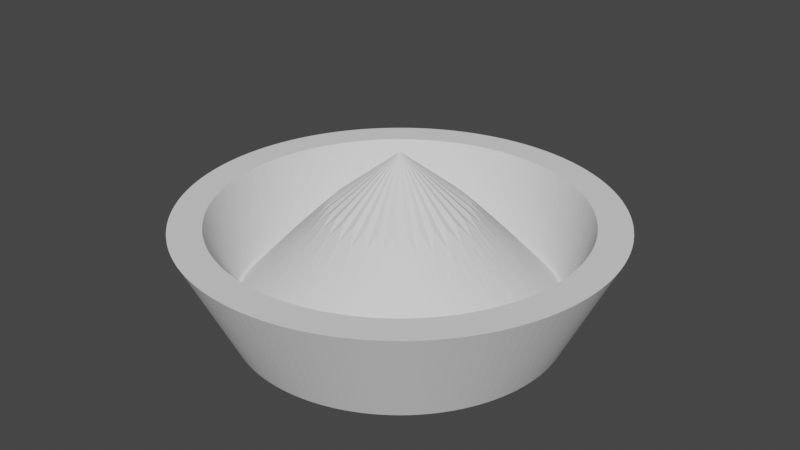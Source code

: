# Source: DustPile.blend  (saved by Blender 2.93.21; exported with 4.5.12 LTS)
import bpy
from mathutils import Matrix  # noqa: F401  (used for matrix-valued properties, if any)

bpy.ops.wm.read_factory_settings(use_empty=True)
scene = bpy.context.scene
scene.name = 'Scene'

# ---- collections
col_collection = bpy.data.collections.new('Collection'); scene.collection.children.link(col_collection)

# ---- world
world_world = bpy.data.worlds.new('World'); scene.world = world_world
world_world.use_nodes = True; world_world.node_tree.nodes.clear()
_N = world_world.node_tree.nodes; _L = world_world.node_tree.links
n0 = _N.new('ShaderNodeOutputWorld'); n0.name = 'World Output'; n0.location = (300, 300)
n1 = _N.new('ShaderNodeBackground'); n1.name = 'Background'; n1.location = (10, 300)
n1.inputs[0].default_value = (0.05088, 0.05088, 0.05088, 1.0)
_L.new(n1.outputs[0], n0.inputs[0])
n0.is_active_output = True
world_world.color = (0.05088, 0.05088, 0.05088)
world_world.use_sun_shadow = False
world_world.sun_shadow_jitter_overblur = 0.0

# ---- meshes
me_cone = bpy.data.meshes.new('Cone')
me_cone.from_pydata([(0.0, 1.0, -1.0), (0.1951, 0.9808, -1.0), (0.3827, 0.9239, -1.0), (0.5556, 0.8315, -1.0), (0.7071, 0.7071, -1.0), (0.8315, 0.5556, -1.0), (0.9239, 0.3827, -1.0), (0.9808, 0.1951, -1.0), (1.0, -4.371e-08, -1.0), (0.9808, -0.1951, -1.0), (0.9239, -0.3827, -1.0), (0.8315, -0.5556, -1.0), (0.7071, -0.7071, -1.0), (0.5556, -0.8315, -1.0), (0.3827, -0.9239, -1.0), (0.1951, -0.9808, -1.0), (-8.742e-08, -1.0, -1.0), (-0.1951, -0.9808, -1.0), (-0.3827, -0.9239, -1.0), (-0.5556, -0.8315, -1.0), (-0.7071, -0.7071, -1.0), (-0.8315, -0.5556, -1.0), (-0.9239, -0.3827, -1.0), (-0.9808, -0.1951, -1.0), (-1.0, 1.192e-08, -1.0), (-0.9808, 0.1951, -1.0), (-0.9239, 0.3827, -1.0), (-0.8315, 0.5556, -1.0), (-0.7071, 0.7071, -1.0), (-0.5556, 0.8315, -1.0), (-0.3827, 0.9239, -1.0), (-0.1951, 0.9808, -1.0), (0.0, 0.0, 1.0)], [], [(0, 32, 1), (1, 32, 2), (2, 32, 3), (3, 32, 4), (4, 32, 5), (5, 32, 6), (6, 32, 7), (7, 32, 8), (8, 32, 9), (9, 32, 10), (10, 32, 11), (11, 32, 12), (12, 32, 13), (13, 32, 14), (14, 32, 15), (15, 32, 16), (16, 32, 17), (17, 32, 18), (18, 32, 19), (19, 32, 20), (20, 32, 21), (21, 32, 22), (22, 32, 23), (23, 32, 24), (24, 32, 25), (25, 32, 26), (26, 32, 27), (27, 32, 28), (28, 32, 29), (29, 32, 30), (0, 1, 2, 3, 4, 5, 6, 7, 8, 9, 10, 11, 12, 13, 14, 15, 16, 17, 18, 19, 20, 21, 22, 23, 24, 25, 26, 27, 28, 29, 30, 31), (30, 32, 31), (31, 32, 0)])
_uv = me_cone.uv_layers.new(name='UVMap')
_uv.uv.foreach_set('vector', [0.25, 0.49, 0.25, 0.25, 0.2968, 0.4854, 0.2968, 0.4854, 0.25, 0.25, 0.3418, 0.4717, 0.3418, 0.4717, 0.25, 0.25, 0.3833, 0.4496, 0.3833, 0.4496, 0.25, 0.25, 0.4197, 0.4197, 0.4197, 0.4197, 0.25, 0.25, 0.4496, 0.3833, 0.4496, 0.3833, 0.25, 0.25, 0.4717, 0.3418, 0.4717, 0.3418, 0.25, 0.25, 0.4854, 0.2968, 0.4854, 0.2968, 0.25, 0.25, 0.49, 0.25, 0.49, 0.25, 0.25, 0.25, 0.4854, 0.2032, 0.4854, 0.2032, 0.25, 0.25, 0.4717, 0.1582, 0.4717, 0.1582, 0.25, 0.25, 0.4496, 0.1167, 0.4496, 0.1167, 0.25, 0.25, 0.4197, 0.08029, 0.4197, 0.08029, 0.25, 0.25, 0.3833, 0.05045, 0.3833, 0.05045, 0.25, 0.25, 0.3418, 0.02827, 0.3418, 0.02827, 0.25, 0.25, 0.2968, 0.01461, 0.2968, 0.01461, 0.25, 0.25, 0.25, 0.01, 0.25, 0.01, 0.25, 0.25, 0.2032, 0.01461, 0.2032, 0.01461, 0.25, 0.25, 0.1582, 0.02827, 0.1582, 0.02827, 0.25, 0.25, 0.1167, 0.05045, 0.1167, 0.05045, 0.25, 0.25, 0.08029, 0.08029, 0.08029, 0.08029, 0.25, 0.25, 0.05045, 0.1167, 0.05045, 0.1167, 0.25, 0.25, 0.02827, 0.1582, 0.02827, 0.1582, 0.25, 0.25, 0.01461, 0.2032, 0.01461, 0.2032, 0.25, 0.25, 0.01, 0.25, 0.01, 0.25, 0.25, 0.25, 0.01461, 0.2968, 0.01461, 0.2968, 0.25, 0.25, 0.02827, 0.3418, 0.02827, 0.3418, 0.25, 0.25, 0.05045, 0.3833, 0.05045, 0.3833, 0.25, 0.25, 0.08029, 0.4197, 0.08029, 0.4197, 0.25, 0.25, 0.1167, 0.4496, 0.1167, 0.4496, 0.25, 0.25, 0.1582, 0.4717, 0.75, 0.49, 0.7968, 0.4854, 0.8418, 0.4717, 0.8833, 0.4496, 0.9197, 0.4197, 0.9496, 0.3833, 0.9717, 0.3418, 0.9854, 0.2968, 0.99, 0.25, 0.9854, 0.2032, 0.9717, 0.1582, 0.9496, 0.1167, 0.9197, 0.08029, 0.8833, 0.05045, 0.8418, 0.02827, 0.7968, 0.01461, 0.75, 0.01, 0.7032, 0.01461, 0.6582, 0.02827, 0.6167, 0.05045, 0.5803, 0.08029, 0.5504, 0.1167, 0.5283, 0.1582, 0.5146, 0.2032, 0.51, 0.25, 0.5146, 0.2968, 0.5283, 0.3418, 0.5504, 0.3833, 0.5803, 0.4197, 0.6167, 0.4496, 0.6582, 0.4717, 0.7032, 0.4854, 0.1582, 0.4717, 0.25, 0.25, 0.2032, 0.4854, 0.2032, 0.4854, 0.25, 0.25, 0.25, 0.49])
me_cone.use_remesh_fix_poles = True
me_cone.use_remesh_preserve_attributes = False
me_cone.update()
me_cylinder_001 = bpy.data.meshes.new('Cylinder.001')
me_cylinder_001.from_pydata([(5.106e-10, 0.76, -1.0), (0.0, 1.0, 1.0), (0.1483, 0.7454, -1.0), (0.1951, 0.9808, 1.0), (0.2908, 0.7022, -1.0), (0.3827, 0.9239, 1.0), (0.4222, 0.6319, -1.0), (0.5556, 0.8315, 1.0), (0.5374, 0.5374, -1.0), (0.7071, 0.7071, 1.0), (0.6319, 0.4222, -1.0), (0.8315, 0.5556, 1.0), (0.7022, 0.2908, -1.0), (0.9239, 0.3827, 1.0), (0.7454, 0.1483, -1.0), (0.9808, 0.1951, 1.0), (0.76, -3.538e-08, -1.0), (1.0, -4.371e-08, 1.0), (0.7454, -0.1483, -1.0), (0.9808, -0.1951, 1.0), (0.7022, -0.2908, -1.0), (0.9239, -0.3827, 1.0), (0.6319, -0.4222, -1.0), (0.8315, -0.5556, 1.0), (0.5374, -0.5374, -1.0), (0.7071, -0.7071, 1.0), (0.4222, -0.6319, -1.0), (0.5556, -0.8315, 1.0), (0.2908, -0.7022, -1.0), (0.3827, -0.9239, 1.0), (0.1483, -0.7454, -1.0), (0.1951, -0.9808, 1.0), (-6.593e-08, -0.76, -1.0), (-8.742e-08, -1.0, 1.0), (-0.1483, -0.7454, -1.0), (-0.1951, -0.9808, 1.0), (-0.2908, -0.7022, -1.0), (-0.3827, -0.9239, 1.0), (-0.4222, -0.6319, -1.0), (-0.5556, -0.8315, 1.0), (-0.5374, -0.5374, -1.0), (-0.7071, -0.7071, 1.0), (-0.6319, -0.4222, -1.0), (-0.8315, -0.5556, 1.0), (-0.7022, -0.2908, -1.0), (-0.9239, -0.3827, 1.0), (-0.7454, -0.1483, -1.0), (-0.9808, -0.1951, 1.0), (-0.76, 6.899e-09, -1.0), (-1.0, 1.192e-08, 1.0), (-0.7454, 0.1483, -1.0), (-0.9808, 0.1951, 1.0), (-0.7022, 0.2908, -1.0), (-0.9239, 0.3827, 1.0), (-0.6319, 0.4222, -1.0), (-0.8315, 0.5556, 1.0), (-0.5374, 0.5374, -1.0), (-0.7071, 0.7071, 1.0), (-0.4222, 0.6319, -1.0), (-0.5556, 0.8315, 1.0), (-0.2908, 0.7022, -1.0), (-0.3827, 0.9239, 1.0), (-0.1483, 0.7454, -1.0), (-0.1951, 0.9808, 1.0), (0.1657, 0.8331, 1.0), (-1.916e-08, 0.8494, 1.0), (0.3251, 0.7848, 1.0), (0.4719, 0.7063, 1.0), (0.6006, 0.6006, 1.0), (0.7063, 0.4719, 1.0), (0.7848, 0.3251, 1.0), (0.8331, 0.1657, 1.0), (0.8494, -3.92e-08, 1.0), (0.8331, -0.1657, 1.0), (0.7848, -0.3251, 1.0), (0.7063, -0.4719, 1.0), (0.6006, -0.6006, 1.0), (0.4719, -0.7063, 1.0), (0.3251, -0.7848, 1.0), (0.1657, -0.8331, 1.0), (-7.841e-08, -0.8494, 1.0), (-0.1657, -0.8331, 1.0), (-0.3251, -0.7848, 1.0), (-0.4719, -0.7063, 1.0), (-0.6006, -0.6006, 1.0), (-0.7063, -0.4719, 1.0), (-0.7848, -0.3251, 1.0), (-0.8331, -0.1657, 1.0), (-0.8494, 1.192e-08, 1.0), (-0.8331, 0.1657, 1.0), (-0.7848, 0.3251, 1.0), (-0.7063, 0.4719, 1.0), (-0.6006, 0.6006, 1.0), (-0.4719, 0.7063, 1.0), (-0.3251, 0.7848, 1.0), (-0.1657, 0.8331, 1.0), (0.1951, 0.9808, 1.0), (0.0, 1.0, 1.0), (0.3827, 0.9239, 1.0), (0.5556, 0.8315, 1.0), (0.7071, 0.7071, 1.0), (0.8315, 0.5556, 1.0), (0.9239, 0.3827, 1.0), (0.9808, 0.1951, 1.0), (1.0, -4.371e-08, 1.0), (0.9808, -0.1951, 1.0), (0.9239, -0.3827, 1.0), (0.8315, -0.5556, 1.0), (0.7071, -0.7071, 1.0), (0.5556, -0.8315, 1.0), (0.3827, -0.9239, 1.0), (0.1951, -0.9808, 1.0), (-8.742e-08, -1.0, 1.0), (-0.1951, -0.9808, 1.0), (-0.3827, -0.9239, 1.0), (-0.5556, -0.8315, 1.0), (-0.7071, -0.7071, 1.0), (-0.8315, -0.5556, 1.0), (-0.9239, -0.3827, 1.0), (-0.9808, -0.1951, 1.0), (-1.0, 1.192e-08, 1.0), (-0.9808, 0.1951, 1.0), (-0.9239, 0.3827, 1.0), (-0.8315, 0.5556, 1.0), (-0.7071, 0.7071, 1.0), (-0.5556, 0.8315, 1.0), (-0.3827, 0.9239, 1.0), (-0.1951, 0.9808, 1.0), (0.1463, 0.7353, -0.5576), (-1.204e-08, 0.7497, -0.5576), (0.2869, 0.6926, -0.5576), (0.4165, 0.6233, -0.5576), (0.5301, 0.5301, -0.5576), (0.6233, 0.4165, -0.5576), (0.6926, 0.2869, -0.5576), (0.7353, 0.1463, -0.5576), (0.7497, -3.46e-08, -0.5576), (0.7353, -0.1463, -0.5576), (0.6926, -0.2869, -0.5576), (0.6233, -0.4165, -0.5576), (0.5301, -0.5301, -0.5576), (0.4165, -0.6233, -0.5576), (0.2869, -0.6926, -0.5576), (0.1463, -0.7353, -0.5576), (-6.433e-08, -0.7497, -0.5576), (-0.1463, -0.7353, -0.5576), (-0.2869, -0.6926, -0.5576), (-0.4165, -0.6233, -0.5576), (-0.5301, -0.5301, -0.5576), (-0.6233, -0.4165, -0.5576), (-0.6926, -0.2869, -0.5576), (-0.7353, -0.1463, -0.5576), (-0.7497, 1.052e-08, -0.5576), (-0.7353, 0.1463, -0.5576), (-0.6926, 0.2869, -0.5576), (-0.6233, 0.4165, -0.5576), (-0.5301, 0.5301, -0.5576), (-0.4165, 0.6233, -0.5576), (-0.2869, 0.6926, -0.5576), (-0.1463, 0.7353, -0.5576)], [], [(0, 1, 3, 2), (2, 3, 5, 4), (4, 5, 7, 6), (6, 7, 9, 8), (8, 9, 11, 10), (10, 11, 13, 12), (12, 13, 15, 14), (14, 15, 17, 16), (16, 17, 19, 18), (18, 19, 21, 20), (20, 21, 23, 22), (22, 23, 25, 24), (24, 25, 27, 26), (26, 27, 29, 28), (28, 29, 31, 30), (30, 31, 33, 32), (32, 33, 35, 34), (34, 35, 37, 36), (36, 37, 39, 38), (38, 39, 41, 40), (40, 41, 43, 42), (42, 43, 45, 44), (44, 45, 47, 46), (46, 47, 49, 48), (48, 49, 51, 50), (50, 51, 53, 52), (52, 53, 55, 54), (54, 55, 57, 56), (56, 57, 59, 58), (58, 59, 61, 60), (11, 9, 100, 101), (60, 61, 63, 62), (62, 63, 1, 0), (0, 2, 4, 6, 8, 10, 12, 14, 16, 18, 20, 22, 24, 26, 28, 30, 32, 34, 36, 38, 40, 42, 44, 46, 48, 50, 52, 54, 56, 58, 60, 62), (76, 75, 139, 140), (29, 27, 109, 110), (47, 45, 118, 119), (3, 1, 97, 96), (1, 63, 127, 97), (21, 19, 105, 106), (39, 37, 114, 115), (57, 55, 123, 124), (13, 11, 101, 102), (31, 29, 110, 111), (49, 47, 119, 120), (5, 3, 96, 98), (23, 21, 106, 107), (41, 39, 115, 116), (59, 57, 124, 125), (15, 13, 102, 103), (33, 31, 111, 112), (51, 49, 120, 121), (7, 5, 98, 99), (25, 23, 107, 108), (43, 41, 116, 117), (61, 59, 125, 126), (17, 15, 103, 104), (35, 33, 112, 113), (53, 51, 121, 122), (9, 7, 99, 100), (27, 25, 108, 109), (45, 43, 117, 118), (63, 61, 126, 127), (19, 17, 104, 105), (37, 35, 113, 114), (55, 53, 122, 123), (65, 64, 96, 97), (64, 66, 98, 96), (66, 67, 99, 98), (67, 68, 100, 99), (68, 69, 101, 100), (69, 70, 102, 101), (70, 71, 103, 102), (71, 72, 104, 103), (72, 73, 105, 104), (73, 74, 106, 105), (74, 75, 107, 106), (75, 76, 108, 107), (76, 77, 109, 108), (77, 78, 110, 109), (78, 79, 111, 110), (79, 80, 112, 111), (80, 81, 113, 112), (81, 82, 114, 113), (82, 83, 115, 114), (83, 84, 116, 115), (84, 85, 117, 116), (85, 86, 118, 117), (86, 87, 119, 118), (87, 88, 120, 119), (88, 89, 121, 120), (89, 90, 122, 121), (90, 91, 123, 122), (91, 92, 124, 123), (92, 93, 125, 124), (93, 94, 126, 125), (94, 95, 127, 126), (95, 65, 97, 127), (128, 129, 159, 158, 157, 156, 155, 154, 153, 152, 151, 150, 149, 148, 147, 146, 145, 144, 143, 142, 141, 140, 139, 138, 137, 136, 135, 134, 133, 132, 131, 130), (90, 89, 153, 154), (77, 76, 140, 141), (91, 90, 154, 155), (78, 77, 141, 142), (64, 65, 129, 128), (92, 91, 155, 156), (79, 78, 142, 143), (66, 64, 128, 130), (93, 92, 156, 157), (80, 79, 143, 144), (67, 66, 130, 131), (94, 93, 157, 158), (81, 80, 144, 145), (68, 67, 131, 132), (95, 94, 158, 159), (82, 81, 145, 146), (69, 68, 132, 133), (65, 95, 159, 129), (83, 82, 146, 147), (70, 69, 133, 134), (84, 83, 147, 148), (71, 70, 134, 135), (85, 84, 148, 149), (72, 71, 135, 136), (86, 85, 149, 150), (73, 72, 136, 137), (87, 86, 150, 151), (74, 73, 137, 138), (88, 87, 151, 152), (75, 74, 138, 139), (89, 88, 152, 153)])
_uv = me_cylinder_001.uv_layers.new(name='UVMap')
_uv.uv.foreach_set('vector', [1.0, 0.5, 1.0, 1.0, 0.9688, 1.0, 0.9688, 0.5, 0.9688, 0.5, 0.9688, 1.0, 0.9375, 1.0, 0.9375, 0.5, 0.9375, 0.5, 0.9375, 1.0, 0.9062, 1.0, 0.9062, 0.5, 0.9062, 0.5, 0.9062, 1.0, 0.875, 1.0, 0.875, 0.5, 0.875, 0.5, 0.875, 1.0, 0.8438, 1.0, 0.8438, 0.5, 0.8438, 0.5, 0.8438, 1.0, 0.8125, 1.0, 0.8125, 0.5, 0.8125, 0.5, 0.8125, 1.0, 0.7812, 1.0, 0.7812, 0.5, 0.7812, 0.5, 0.7812, 1.0, 0.75, 1.0, 0.75, 0.5, 0.75, 0.5, 0.75, 1.0, 0.7188, 1.0, 0.7188, 0.5, 0.7188, 0.5, 0.7188, 1.0, 0.6875, 1.0, 0.6875, 0.5, 0.6875, 0.5, 0.6875, 1.0, 0.6562, 1.0, 0.6562, 0.5, 0.6562, 0.5, 0.6562, 1.0, 0.625, 1.0, 0.625, 0.5, 0.625, 0.5, 0.625, 1.0, 0.5938, 1.0, 0.5938, 0.5, 0.5938, 0.5, 0.5938, 1.0, 0.5625, 1.0, 0.5625, 0.5, 0.5625, 0.5, 0.5625, 1.0, 0.5312, 1.0, 0.5312, 0.5, 0.5312, 0.5, 0.5312, 1.0, 0.5, 1.0, 0.5, 0.5, 0.5, 0.5, 0.5, 1.0, 0.4688, 1.0, 0.4688, 0.5, 0.4688, 0.5, 0.4688, 1.0, 0.4375, 1.0, 0.4375, 0.5, 0.4375, 0.5, 0.4375, 1.0, 0.4062, 1.0, 0.4062, 0.5, 0.4062, 0.5, 0.4062, 1.0, 0.375, 1.0, 0.375, 0.5, 0.375, 0.5, 0.375, 1.0, 0.3438, 1.0, 0.3438, 0.5, 0.3438, 0.5, 0.3438, 1.0, 0.3125, 1.0, 0.3125, 0.5, 0.3125, 0.5, 0.3125, 1.0, 0.2812, 1.0, 0.2812, 0.5, 0.2812, 0.5, 0.2812, 1.0, 0.25, 1.0, 0.25, 0.5, 0.25, 0.5, 0.25, 1.0, 0.2188, 1.0, 0.2188, 0.5, 0.2188, 0.5, 0.2188, 1.0, 0.1875, 1.0, 0.1875, 0.5, 0.1875, 0.5, 0.1875, 1.0, 0.1562, 1.0, 0.1562, 0.5, 0.1562, 0.5, 0.1562, 1.0, 0.125, 1.0, 0.125, 0.5, 0.125, 0.5, 0.125, 1.0, 0.09375, 1.0, 0.09375, 0.5, 0.09375, 0.5, 0.09375, 1.0, 0.0625, 1.0, 0.0625, 0.5, 0.8438, 1.0, 0.875, 1.0, 0.875, 1.0, 0.8438, 1.0, 0.0625, 0.5, 0.0625, 1.0, 0.03125, 1.0, 0.03125, 0.5, 0.03125, 0.5, 0.03125, 1.0, 0.0, 1.0, 0.0, 0.5, 0.75, 0.49, 0.7968, 0.4854, 0.8418, 0.4717, 0.8833, 0.4496, 0.9197, 0.4197, 0.9496, 0.3833, 0.9717, 0.3418, 0.9854, 0.2968, 0.99, 0.25, 0.9854, 0.2032, 0.9717, 0.1582, 0.9496, 0.1167, 0.9197, 0.08029, 0.8833, 0.05045, 0.8418, 0.02827, 0.7968, 0.01461, 0.75, 0.01, 0.7032, 0.01461, 0.6582, 0.02827, 0.6167, 0.05045, 0.5803, 0.08029, 0.5504, 0.1167, 0.5283, 0.1582, 0.5146, 0.2032, 0.51, 0.25, 0.5146, 0.2968, 0.5283, 0.3418, 0.5504, 0.3833, 0.5803, 0.4197, 0.6167, 0.4496, 0.6582, 0.4717, 0.7032, 0.4854, 0.3942, 0.1058, 0.4195, 0.1367, 0.4195, 0.1367, 0.3942, 0.1058, 0.5625, 1.0, 0.5938, 1.0, 0.5938, 1.0, 0.5625, 1.0, 0.2812, 1.0, 0.3125, 1.0, 0.3125, 1.0, 0.2812, 1.0, 0.9688, 1.0, 1.0, 1.0, 1.0, 1.0, 0.9688, 1.0, 0.0, 1.0, 0.03125, 1.0, 0.03125, 1.0, 0.0, 1.0, 0.6875, 1.0, 0.7188, 1.0, 0.7188, 1.0, 0.6875, 1.0, 0.4062, 1.0, 0.4375, 1.0, 0.4375, 1.0, 0.4062, 1.0, 0.125, 1.0, 0.1562, 1.0, 0.1562, 1.0, 0.125, 1.0, 0.8125, 1.0, 0.8438, 1.0, 0.8438, 1.0, 0.8125, 1.0, 0.5312, 1.0, 0.5625, 1.0, 0.5625, 1.0, 0.5312, 1.0, 0.25, 1.0, 0.2812, 1.0, 0.2812, 1.0, 0.25, 1.0, 0.9375, 1.0, 0.9688, 1.0, 0.9688, 1.0, 0.9375, 1.0, 0.6562, 1.0, 0.6875, 1.0, 0.6875, 1.0, 0.6562, 1.0, 0.375, 1.0, 0.4062, 1.0, 0.4062, 1.0, 0.375, 1.0, 0.09375, 1.0, 0.125, 1.0, 0.125, 1.0, 0.09375, 1.0, 0.7812, 1.0, 0.8125, 1.0, 0.8125, 1.0, 0.7812, 1.0, 0.5, 1.0, 0.5312, 1.0, 0.5312, 1.0, 0.5, 1.0, 0.2188, 1.0, 0.25, 1.0, 0.25, 1.0, 0.2188, 1.0, 0.9062, 1.0, 0.9375, 1.0, 0.9375, 1.0, 0.9062, 1.0, 0.625, 1.0, 0.6562, 1.0, 0.6562, 1.0, 0.625, 1.0, 0.3438, 1.0, 0.375, 1.0, 0.375, 1.0, 0.3438, 1.0, 0.0625, 1.0, 0.09375, 1.0, 0.09375, 1.0, 0.0625, 1.0, 0.75, 1.0, 0.7812, 1.0, 0.7812, 1.0, 0.75, 1.0, 0.4688, 1.0, 0.5, 1.0, 0.5, 1.0, 0.4688, 1.0, 0.1875, 1.0, 0.2188, 1.0, 0.2188, 1.0, 0.1875, 1.0, 0.875, 1.0, 0.9062, 1.0, 0.9062, 1.0, 0.875, 1.0, 0.5938, 1.0, 0.625, 1.0, 0.625, 1.0, 0.5938, 1.0, 0.3125, 1.0, 0.3438, 1.0, 0.3438, 1.0, 0.3125, 1.0, 0.03125, 1.0, 0.0625, 1.0, 0.0625, 1.0, 0.03125, 1.0, 0.7188, 1.0, 0.75, 1.0, 0.75, 1.0, 0.7188, 1.0, 0.4375, 1.0, 0.4688, 1.0, 0.4688, 1.0, 0.4375, 1.0, 0.1562, 1.0, 0.1875, 1.0, 0.1875, 1.0, 0.1562, 1.0, 0.25, 0.4539, 0.2898, 0.4499, 0.2968, 0.4854, 0.25, 0.49, 0.2898, 0.4499, 0.328, 0.4383, 0.3418, 0.4717, 0.2968, 0.4854, 0.328, 0.4383, 0.3633, 0.4195, 0.3833, 0.4496, 0.3418, 0.4717, 0.3633, 0.4195, 0.3942, 0.3942, 0.4197, 0.4197, 0.3833, 0.4496, 0.3942, 0.3942, 0.4195, 0.3633, 0.4496, 0.3833, 0.4197, 0.4197, 0.4195, 0.3633, 0.4383, 0.328, 0.4717, 0.3418, 0.4496, 0.3833, 0.4383, 0.328, 0.4499, 0.2898, 0.4854, 0.2968, 0.4717, 0.3418, 0.4499, 0.2898, 0.4539, 0.25, 0.49, 0.25, 0.4854, 0.2968, 0.4539, 0.25, 0.4499, 0.2102, 0.4854, 0.2032, 0.49, 0.25, 0.4499, 0.2102, 0.4383, 0.172, 0.4717, 0.1582, 0.4854, 0.2032, 0.4383, 0.172, 0.4195, 0.1367, 0.4496, 0.1167, 0.4717, 0.1582, 0.4195, 0.1367, 0.3942, 0.1058, 0.4197, 0.08029, 0.4496, 0.1167, 0.3942, 0.1058, 0.3633, 0.08049, 0.3833, 0.05045, 0.4197, 0.08029, 0.3633, 0.08049, 0.328, 0.06165, 0.3418, 0.02827, 0.3833, 0.05045, 0.328, 0.06165, 0.2898, 0.05005, 0.2968, 0.01461, 0.3418, 0.02827, 0.2898, 0.05005, 0.25, 0.04613, 0.25, 0.01, 0.2968, 0.01461, 0.25, 0.04613, 0.2102, 0.05005, 0.2032, 0.01461, 0.25, 0.01, 0.2102, 0.05005, 0.172, 0.06165, 0.1582, 0.02827, 0.2032, 0.01461, 0.172, 0.06165, 0.1367, 0.08049, 0.1167, 0.05045, 0.1582, 0.02827, 0.1367, 0.08049, 0.1058, 0.1058, 0.08029, 0.08029, 0.1167, 0.05045, 0.1058, 0.1058, 0.08049, 0.1367, 0.05045, 0.1167, 0.08029, 0.08029, 0.08049, 0.1367, 0.06165, 0.172, 0.02827, 0.1582, 0.05045, 0.1167, 0.06165, 0.172, 0.05005, 0.2102, 0.01461, 0.2032, 0.02827, 0.1582, 0.05005, 0.2102, 0.04613, 0.25, 0.01, 0.25, 0.01461, 0.2032, 0.04613, 0.25, 0.05005, 0.2898, 0.01461, 0.2968, 0.01, 0.25, 0.05005, 0.2898, 0.06165, 0.328, 0.02827, 0.3418, 0.01461, 0.2968, 0.06165, 0.328, 0.08049, 0.3633, 0.05045, 0.3833, 0.02827, 0.3418, 0.08049, 0.3633, 0.1058, 0.3942, 0.08029, 0.4197, 0.05045, 0.3833, 0.1058, 0.3942, 0.1367, 0.4195, 0.1167, 0.4496, 0.08029, 0.4197, 0.1367, 0.4195, 0.172, 0.4383, 0.1582, 0.4717, 0.1167, 0.4496, 0.172, 0.4383, 0.2102, 0.4499, 0.2032, 0.4854, 0.1582, 0.4717, 0.2102, 0.4499, 0.25, 0.4539, 0.25, 0.49, 0.2032, 0.4854, 0.2898, 0.4499, 0.25, 0.4539, 0.2102, 0.4499, 0.172, 0.4383, 0.1367, 0.4195, 0.1058, 0.3942, 0.08049, 0.3633, 0.06165, 0.328, 0.05005, 0.2898, 0.04613, 0.25, 0.05005, 0.2102, 0.06165, 0.172, 0.08049, 0.1367, 0.1058, 0.1058, 0.1367, 0.08049, 0.172, 0.06165, 0.2102, 0.05005, 0.25, 0.04613, 0.2898, 0.05005, 0.328, 0.06165, 0.3633, 0.08049, 0.3942, 0.1058, 0.4195, 0.1367, 0.4383, 0.172, 0.4499, 0.2102, 0.4539, 0.25, 0.4499, 0.2898, 0.4383, 0.328, 0.4195, 0.3633, 0.3942, 0.3942, 0.3633, 0.4195, 0.328, 0.4383, 0.06165, 0.328, 0.05005, 0.2898, 0.05005, 0.2898, 0.06165, 0.328, 0.3633, 0.08049, 0.3942, 0.1058, 0.3942, 0.1058, 0.3633, 0.08049, 0.08049, 0.3633, 0.06165, 0.328, 0.06165, 0.328, 0.08049, 0.3633, 0.328, 0.06165, 0.3633, 0.08049, 0.3633, 0.08049, 0.328, 0.06165, 0.2898, 0.4499, 0.25, 0.4539, 0.25, 0.4539, 0.2898, 0.4499, 0.1058, 0.3942, 0.08049, 0.3633, 0.08049, 0.3633, 0.1058, 0.3942, 0.2898, 0.05005, 0.328, 0.06165, 0.328, 0.06165, 0.2898, 0.05005, 0.328, 0.4383, 0.2898, 0.4499, 0.2898, 0.4499, 0.328, 0.4383, 0.1367, 0.4195, 0.1058, 0.3942, 0.1058, 0.3942, 0.1367, 0.4195, 0.25, 0.04613, 0.2898, 0.05005, 0.2898, 0.05005, 0.25, 0.04613, 0.3633, 0.4195, 0.328, 0.4383, 0.328, 0.4383, 0.3633, 0.4195, 0.172, 0.4383, 0.1367, 0.4195, 0.1367, 0.4195, 0.172, 0.4383, 0.2102, 0.05005, 0.25, 0.04613, 0.25, 0.04613, 0.2102, 0.05005, 0.3942, 0.3942, 0.3633, 0.4195, 0.3633, 0.4195, 0.3942, 0.3942, 0.2102, 0.4499, 0.172, 0.4383, 0.172, 0.4383, 0.2102, 0.4499, 0.172, 0.06165, 0.2102, 0.05005, 0.2102, 0.05005, 0.172, 0.06165, 0.4195, 0.3633, 0.3942, 0.3942, 0.3942, 0.3942, 0.4195, 0.3633, 0.25, 0.4539, 0.2102, 0.4499, 0.2102, 0.4499, 0.25, 0.4539, 0.1367, 0.08049, 0.172, 0.06165, 0.172, 0.06165, 0.1367, 0.08049, 0.4383, 0.328, 0.4195, 0.3633, 0.4195, 0.3633, 0.4383, 0.328, 0.1058, 0.1058, 0.1367, 0.08049, 0.1367, 0.08049, 0.1058, 0.1058, 0.4499, 0.2898, 0.4383, 0.328, 0.4383, 0.328, 0.4499, 0.2898, 0.08049, 0.1367, 0.1058, 0.1058, 0.1058, 0.1058, 0.08049, 0.1367, 0.4539, 0.25, 0.4499, 0.2898, 0.4499, 0.2898, 0.4539, 0.25, 0.06165, 0.172, 0.08049, 0.1367, 0.08049, 0.1367, 0.06165, 0.172, 0.4499, 0.2102, 0.4539, 0.25, 0.4539, 0.25, 0.4499, 0.2102, 0.05005, 0.2102, 0.06165, 0.172, 0.06165, 0.172, 0.05005, 0.2102, 0.4383, 0.172, 0.4499, 0.2102, 0.4499, 0.2102, 0.4383, 0.172, 0.04613, 0.25, 0.05005, 0.2102, 0.05005, 0.2102, 0.04613, 0.25, 0.4195, 0.1367, 0.4383, 0.172, 0.4383, 0.172, 0.4195, 0.1367, 0.05005, 0.2898, 0.04613, 0.25, 0.04613, 0.25, 0.05005, 0.2898])
me_cylinder_001.use_remesh_fix_poles = True
me_cylinder_001.use_remesh_preserve_attributes = False
me_cylinder_001.update()

# ---- objects
ob_dustpile = bpy.data.objects.new('DustPile', me_cone)
ob_bowl = bpy.data.objects.new('Bowl', me_cylinder_001)

# ---- transforms, parenting, visibility, modifiers, constraints
ob_dustpile.location = (0.0, 0.0, 0.02046)
ob_dustpile.scale = (0.4629, 0.4629, 0.25)
_m = ob_dustpile.modifiers.new('EdgeSplit', 'EDGE_SPLIT')
_m = ob_dustpile.modifiers.new('Subdivision', 'SUBSURF')
_m.levels = 6
ob_bowl.location = (0.0, 0.0, -0.1203)
ob_bowl.scale = (0.6, 0.6, 0.15)
_m = ob_bowl.modifiers.new('EdgeSplit', 'EDGE_SPLIT')
_m = ob_bowl.modifiers.new('Subdivision', 'SUBSURF')
_m.levels = 3

# ---- collection membership
col_collection.objects.link(ob_dustpile)
col_collection.objects.link(ob_bowl)

# ---- scene / render settings (as saved in the file)
scene.frame_start = 1; scene.frame_end = 250; scene.frame_set(1)
scene.render.engine = 'BLENDER_EEVEE_NEXT'
scene.cycles.use_denoising = False
scene.cycles.samples = 128
scene.cycles.sampling_pattern = 'TABULATED_SOBOL'
scene.cycles.use_adaptive_sampling = False
scene.cycles.use_light_tree = False
scene.view_settings.view_transform = 'Filmic'
bpy.context.view_layer.update()

# ---- added for rendering (the .blend has no active camera and no usable light): camera, sun
cam_auto = bpy.data.cameras.new('AutoCamera')
cam_auto.lens = 50.0
cam_auto.sensor_width = 36.0
cam_auto.clip_end = 1000.0
ob_auto_camera = bpy.data.objects.new('AutoCamera', cam_auto)
scene.collection.objects.link(ob_auto_camera)
ob_auto_camera.location = (1.64795, -1.97755, 1.31843)
ob_auto_camera.rotation_euler = (1.09748, -7.21219e-08, 0.694738)
scene.camera = ob_auto_camera
light_auto_sun = bpy.data.lights.new('AutoSun', 'SUN')
light_auto_sun.energy = 3.0
light_auto_sun.angle = 0.0523599
ob_auto_sun = bpy.data.objects.new('AutoSun', light_auto_sun)
scene.collection.objects.link(ob_auto_sun)
ob_auto_sun.rotation_euler = (0.872665, 0.174533, 0.523599)
bpy.context.view_layer.update()
